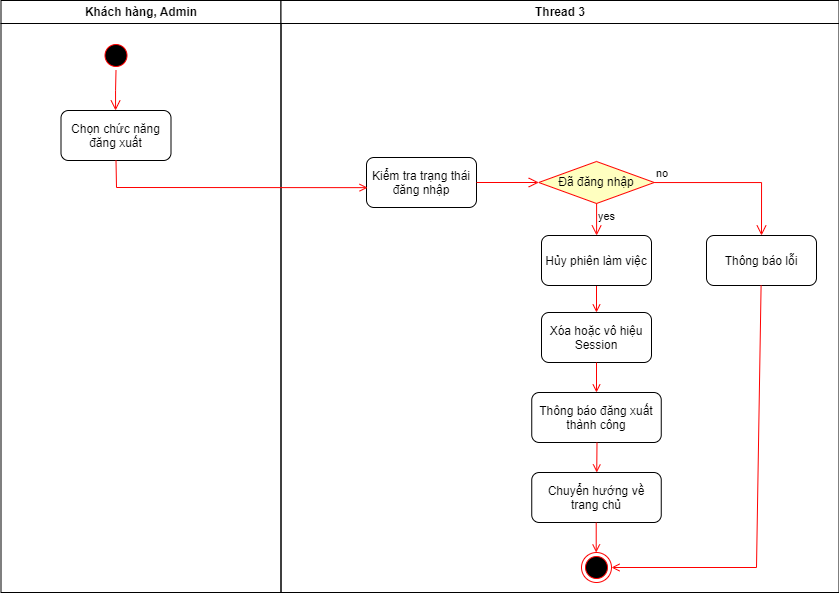

The diagram above was exported from draw.io. Its source (the exported page's mxGraphModel, read from the mxfile embedded in the PNG):
<mxGraphModel dx="1000" dy="505" grid="1" gridSize="10" guides="1" tooltips="1" connect="1" arrows="1" fold="1" page="1" pageScale="1" pageWidth="1169" pageHeight="826" background="none" math="0" shadow="0">
  <root>
    <mxCell id="0" />
    <mxCell id="1" parent="0" />
    <mxCell id="2" value="Khách hàng, Admin" style="swimlane;whiteSpace=wrap" parent="1" vertex="1">
      <mxGeometry x="164.5" y="128" width="280" height="592" as="geometry" />
    </mxCell>
    <mxCell id="5" value="" style="ellipse;shape=startState;fillColor=#000000;strokeColor=#ff0000;" parent="2" vertex="1">
      <mxGeometry x="100" y="40" width="30" height="30" as="geometry" />
    </mxCell>
    <mxCell id="6" value="" style="edgeStyle=elbowEdgeStyle;elbow=horizontal;verticalAlign=bottom;endArrow=open;endSize=8;strokeColor=#FF0000;endFill=1;rounded=0" parent="2" source="5" target="7" edge="1">
      <mxGeometry x="100" y="40" as="geometry">
        <mxPoint x="115" y="110" as="targetPoint" />
      </mxGeometry>
    </mxCell>
    <mxCell id="7" value="Chọn chức năng&#10;đăng xuất" style="rounded=1;" parent="2" vertex="1">
      <mxGeometry x="60" y="110" width="110" height="50" as="geometry" />
    </mxCell>
    <mxCell id="4" value="Thread 3" style="swimlane;whiteSpace=wrap" parent="1" vertex="1">
      <mxGeometry x="444.5" y="128" width="558" height="592" as="geometry" />
    </mxCell>
    <mxCell id="33" value="Xóa hoặc vô hiệu&#10;Session" style="rounded=1;" parent="4" vertex="1">
      <mxGeometry x="260.5" y="312" width="110" height="50" as="geometry" />
    </mxCell>
    <mxCell id="37" value="" style="edgeStyle=none;strokeColor=#FF0000;endArrow=open;endFill=1;rounded=0" parent="4" target="33" edge="1" source="7wtzaOxsiwnR4gXpAhn4-47">
      <mxGeometry width="100" height="100" relative="1" as="geometry">
        <mxPoint x="315.5" y="312" as="sourcePoint" />
        <mxPoint x="90" y="429.5" as="targetPoint" />
      </mxGeometry>
    </mxCell>
    <mxCell id="38" value="" style="ellipse;shape=endState;fillColor=#000000;strokeColor=#ff0000" parent="4" vertex="1">
      <mxGeometry x="300.5" y="552" width="30" height="30" as="geometry" />
    </mxCell>
    <mxCell id="39" value="" style="endArrow=open;strokeColor=#FF0000;endFill=1;rounded=0" parent="4" source="33" target="7wtzaOxsiwnR4gXpAhn4-48" edge="1">
      <mxGeometry relative="1" as="geometry">
        <mxPoint x="315.5" y="392" as="targetPoint" />
      </mxGeometry>
    </mxCell>
    <mxCell id="8" value="Kiểm tra trạng thái&#10;đăng nhập" style="rounded=1;" parent="4" vertex="1">
      <mxGeometry x="85.5" y="157" width="110" height="50" as="geometry" />
    </mxCell>
    <mxCell id="7wtzaOxsiwnR4gXpAhn4-42" value="Đã đăng nhập" style="rhombus;whiteSpace=wrap;html=1;fontColor=#000000;fillColor=#ffffc0;strokeColor=#ff0000;" vertex="1" parent="4">
      <mxGeometry x="257.75" y="161" width="115.5" height="42" as="geometry" />
    </mxCell>
    <mxCell id="7wtzaOxsiwnR4gXpAhn4-43" value="no" style="edgeStyle=orthogonalEdgeStyle;html=1;align=left;verticalAlign=bottom;endArrow=open;endSize=8;strokeColor=#ff0000;rounded=0;entryX=0.5;entryY=0;entryDx=0;entryDy=0;" edge="1" source="7wtzaOxsiwnR4gXpAhn4-42" parent="4" target="7wtzaOxsiwnR4gXpAhn4-46">
      <mxGeometry x="-1" relative="1" as="geometry">
        <mxPoint x="475.5" y="182" as="targetPoint" />
        <Array as="points">
          <mxPoint x="481" y="182" />
        </Array>
      </mxGeometry>
    </mxCell>
    <mxCell id="7wtzaOxsiwnR4gXpAhn4-44" value="yes" style="edgeStyle=orthogonalEdgeStyle;html=1;align=left;verticalAlign=top;endArrow=open;endSize=8;strokeColor=#ff0000;rounded=0;" edge="1" source="7wtzaOxsiwnR4gXpAhn4-42" parent="4" target="7wtzaOxsiwnR4gXpAhn4-47">
      <mxGeometry x="-1" relative="1" as="geometry">
        <mxPoint x="315.5" y="262" as="targetPoint" />
        <Array as="points">
          <mxPoint x="316" y="232" />
          <mxPoint x="316" y="232" />
        </Array>
      </mxGeometry>
    </mxCell>
    <mxCell id="7wtzaOxsiwnR4gXpAhn4-45" value="" style="edgeStyle=elbowEdgeStyle;elbow=horizontal;verticalAlign=bottom;endArrow=open;endSize=8;strokeColor=#FF0000;endFill=1;rounded=0" edge="1" parent="4" source="8" target="7wtzaOxsiwnR4gXpAhn4-42">
      <mxGeometry x="-344.5" y="-88" as="geometry">
        <mxPoint x="215.53999999999996" y="222" as="targetPoint" />
        <mxPoint x="215.53999999999996" y="182" as="sourcePoint" />
        <Array as="points">
          <mxPoint x="226" y="182" />
        </Array>
      </mxGeometry>
    </mxCell>
    <mxCell id="7wtzaOxsiwnR4gXpAhn4-46" value="Thông báo lỗi" style="rounded=1;" vertex="1" parent="4">
      <mxGeometry x="425.5" y="235" width="110" height="50" as="geometry" />
    </mxCell>
    <mxCell id="7wtzaOxsiwnR4gXpAhn4-47" value="Hủy phiên làm việc" style="rounded=1;" vertex="1" parent="4">
      <mxGeometry x="260.5" y="235" width="110" height="50" as="geometry" />
    </mxCell>
    <mxCell id="7wtzaOxsiwnR4gXpAhn4-48" value="Thông báo đăng xuất&#10;thành công" style="rounded=1;" vertex="1" parent="4">
      <mxGeometry x="250.75" y="392" width="129.5" height="50" as="geometry" />
    </mxCell>
    <mxCell id="7wtzaOxsiwnR4gXpAhn4-49" value="" style="endArrow=open;strokeColor=#FF0000;endFill=1;rounded=0" edge="1" parent="4" target="7wtzaOxsiwnR4gXpAhn4-50">
      <mxGeometry relative="1" as="geometry">
        <mxPoint x="316" y="442" as="sourcePoint" />
        <mxPoint x="315.5" y="472" as="targetPoint" />
      </mxGeometry>
    </mxCell>
    <mxCell id="7wtzaOxsiwnR4gXpAhn4-50" value="Chuyển hướng về&#10;trang chủ" style="rounded=1;" vertex="1" parent="4">
      <mxGeometry x="250.75" y="472" width="129.5" height="50" as="geometry" />
    </mxCell>
    <mxCell id="7wtzaOxsiwnR4gXpAhn4-51" value="" style="endArrow=open;strokeColor=#FF0000;endFill=1;rounded=0" edge="1" parent="4">
      <mxGeometry relative="1" as="geometry">
        <mxPoint x="315.21000000000004" y="522" as="sourcePoint" />
        <mxPoint x="315.21000000000004" y="552" as="targetPoint" />
      </mxGeometry>
    </mxCell>
    <mxCell id="7wtzaOxsiwnR4gXpAhn4-52" value="" style="endArrow=open;strokeColor=#FF0000;endFill=1;rounded=0;entryX=1;entryY=0.5;entryDx=0;entryDy=0;" edge="1" parent="4" source="7wtzaOxsiwnR4gXpAhn4-46" target="38">
      <mxGeometry relative="1" as="geometry">
        <mxPoint x="405.5" y="352" as="sourcePoint" />
        <mxPoint x="480.5" y="562" as="targetPoint" />
        <Array as="points">
          <mxPoint x="475.5" y="567" />
        </Array>
      </mxGeometry>
    </mxCell>
    <mxCell id="9" value="" style="endArrow=open;strokeColor=#FF0000;endFill=1;rounded=0;exitX=0.5;exitY=1;exitDx=0;exitDy=0;entryX=0.01;entryY=0.603;entryDx=0;entryDy=0;entryPerimeter=0;" parent="1" source="7" target="8" edge="1">
      <mxGeometry relative="1" as="geometry">
        <mxPoint x="610" y="320" as="targetPoint" />
        <Array as="points">
          <mxPoint x="280" y="315" />
        </Array>
      </mxGeometry>
    </mxCell>
  </root>
</mxGraphModel>